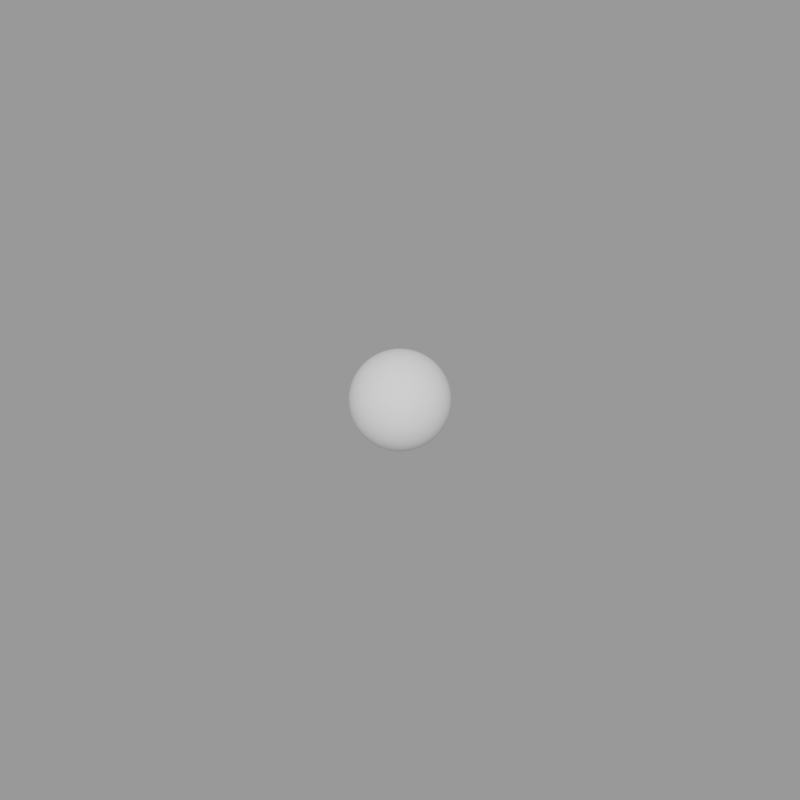 # Source: assets.blend  (saved by Blender 4.2.66; exported with 4.5.12 LTS)
import bpy
from mathutils import Matrix  # noqa: F401  (used for matrix-valued properties, if any)

bpy.ops.wm.read_factory_settings(use_empty=True)
scene = bpy.context.scene
scene.name = 'Scene'

# ---- materials (node trees are filled in below, after node groups)
mat_projected = bpy.data.materials.new('Projected')

# ---- node groups
ng_delete_by_distance = bpy.data.node_groups.new('Delete by distance', 'GeometryNodeTree')
_s = ng_delete_by_distance.interface.new_socket(name='Geometry', in_out='OUTPUT', socket_type='NodeSocketGeometry')
_s = ng_delete_by_distance.interface.new_socket(name='Geometry', in_out='INPUT', socket_type='NodeSocketGeometry')
_s = ng_delete_by_distance.interface.new_socket(name='Max Distance', in_out='INPUT', socket_type='NodeSocketFloat')
_s.subtype = 'DISTANCE'
_s.default_value = 100.0
_s.min_value = -1e+04
_s.max_value = 1e+04
_s = ng_delete_by_distance.interface.new_socket(name='Vector', in_out='INPUT', socket_type='NodeSocketVector')
_s.default_value = (1.0, 1.0, 0.0)
_s.min_value = -1e+04
_s.max_value = 1e+04
_N = ng_delete_by_distance.nodes; _L = ng_delete_by_distance.links
n0 = _N.new('NodeGroupOutput'); n0.name = 'Group Output'; n0.location = (630, 0)
n1 = _N.new('GeometryNodeInputPosition'); n1.name = 'Position'; n1.location = (-471, 131)
n2 = _N.new('ShaderNodeVectorMath'); n2.name = 'Vector Math.001'; n2.location = (-220, 202)
n2.operation = 'MULTIPLY'
n3 = _N.new('GeometryNodeDeleteGeometry'); n3.name = 'Delete Geometry'; n3.location = (440, -202)
n4 = _N.new('FunctionNodeCompare'); n4.name = 'Compare'; n4.location = (207, 27)
n4.inputs[6].default_value = (0.0, 0.0, 0.0, 0.0)
n4.inputs[7].default_value = (0.0, 0.0, 0.0, 0.0)
n5 = _N.new('ShaderNodeVectorMath'); n5.name = 'Vector Math'; n5.location = (5, 128)
n5.operation = 'DISTANCE'
n6 = _N.new('NodeGroupInput'); n6.name = 'Group Input'; n6.location = (-641, 1)
_L.new(n2.outputs[0], n5.inputs[0])
_L.new(n5.outputs[1], n4.inputs[0])
_L.new(n4.outputs[0], n3.inputs[1])
_L.new(n1.outputs[0], n2.inputs[0])
_L.new(n6.outputs[0], n3.inputs[0])
_L.new(n6.outputs[1], n4.inputs[1])
_L.new(n3.outputs[0], n0.inputs[0])
_L.new(n6.outputs[2], n2.inputs[1])
n0.is_active_output = True
ng_voxelize = bpy.data.node_groups.new('Voxelize', 'GeometryNodeTree')
_s = ng_voxelize.interface.new_socket(name='Geometry', in_out='OUTPUT', socket_type='NodeSocketGeometry')
_s = ng_voxelize.interface.new_socket(name='Geometry', in_out='INPUT', socket_type='NodeSocketGeometry')
_s = ng_voxelize.interface.new_socket(name='Max Distance', in_out='INPUT', socket_type='NodeSocketFloat')
_s.subtype = 'DISTANCE'
_s.default_value = 7.0
_s.min_value = -1e+04
_s.max_value = 1e+04
_s = ng_voxelize.interface.new_socket(name='Material', in_out='INPUT', socket_type='NodeSocketMaterial')
_s.description = 'Material'
_s = ng_voxelize.interface.new_socket(name='Max Size', in_out='INPUT', socket_type='NodeSocketFloat')
_s.default_value = 4.0
_s.min_value = -1e+04
_s.max_value = 1e+04
ng_voxelize.is_modifier = True
_N = ng_voxelize.nodes; _L = ng_voxelize.links
n0 = _N.new('NodeGroupInput'); n0.name = 'Group Input'; n0.location = (-2218, 77)
n1 = _N.new('NodeGroupOutput'); n1.name = 'Group Output'; n1.location = (1462, -154)
n2 = _N.new('GeometryNodeMergeByDistance'); n2.name = 'Merge by Distance'; n2.location = (-706, 3)
n2.inputs[2].default_value = 0.02
n3 = _N.new('GeometryNodeGroup'); n3.name = 'Group'; n3.location = (-1878, 219)
n3.width = 175
n3.node_tree = ng_delete_by_distance
n3.inputs[2].default_value = (1.0, 1.0, 0.0)
n4 = _N.new('GeometryNodeGroup'); n4.name = 'Group.001'; n4.location = (-952, 15)
n4.width = 210
n4.node_tree = ng_delete_by_distance
n4.inputs[1].default_value = 10.0
n4.inputs[2].default_value = (0.0, 0.0, 1.0)
n5 = _N.new('ShaderNodeVectorMath'); n5.name = 'Vector Math'; n5.location = (-1704, -243)
n5.operation = 'DISTANCE'
n6 = _N.new('GeometryNodeSelfObject'); n6.name = 'Self Object'; n6.location = (-2311, -287)
n7 = _N.new('GeometryNodeObjectInfo'); n7.name = 'Object Info'; n7.location = (-2127, -219)
n7.transform_space = 'RELATIVE'
n8 = _N.new('GeometryNodeInputPosition'); n8.name = 'Position'; n8.location = (-1924, -433)
n9 = _N.new('ShaderNodeVectorMath'); n9.name = 'Vector Math.001'; n9.location = (-1924, -215)
n9.inputs[1].default_value = (0.0, 0.0, 1.5)
n10 = _N.new('GeometryNodeStoreNamedAttribute'); n10.name = 'Store Named Attribute'; n10.location = (-1172, 91)
n10.inputs[2].default_value = 'precision'
n11 = _N.new('ShaderNodeMath'); n11.name = 'Math.003'; n11.location = (-1392, -96)
n11.operation = 'DIVIDE'
n12 = _N.new('GeometryNodeStoreNamedAttribute'); n12.name = 'Store Named Attribute.002'; n12.location = (-1391, 113)
n12.inputs[2].default_value = 'distance'
n13 = _N.new('NodeReroute'); n13.name = 'Reroute.001'; n13.location = (-1457, -123)
n13.width = 16
n13.socket_idname = 'NodeSocketFloat'
n14 = _N.new('NodeReroute'); n14.name = 'Reroute'; n14.location = (-1986, -12)
n14.width = 16
n14.socket_idname = 'NodeSocketFloatDistance'
n15 = _N.new('GeometryNodeInputNamedAttribute'); n15.name = 'Named Attribute'; n15.location = (-1003, -345)
n15.inputs[0].default_value = 'distance'
n16 = _N.new('GeometryNodeSetMaterial'); n16.name = 'Set Material'; n16.location = (803, -45)
n17 = _N.new('NodeGroupInput'); n17.name = 'Group Input.002'; n17.location = (521, -204)
n18 = _N.new('GeometryNodeMeshToPoints'); n18.name = 'Mesh to Points'; n18.location = (-16, 22)
n19 = _N.new('ShaderNodeMath'); n19.name = 'Math'; n19.location = (-803, -358)
n19.operation = 'MAXIMUM'
n19.inputs[1].default_value = 1.0
n20 = _N.new('ShaderNodeMath'); n20.name = 'Math.001'; n20.location = (-414, -442)
n20.operation = 'MULTIPLY'
n20.inputs[1].default_value = 0.01
n21 = _N.new('ShaderNodeMath'); n21.name = 'Math.002'; n21.location = (-597, -442)
n21.operation = 'MINIMUM'
n22 = _N.new('NodeGroupInput'); n22.name = 'Group Input.003'; n22.location = (-804, -524)
_L.new(n4.outputs[0], n2.inputs[0])
_L.new(n0.outputs[0], n3.inputs[0])
_L.new(n10.outputs[0], n4.inputs[0])
_L.new(n6.outputs[0], n7.inputs[0])
_L.new(n9.outputs[0], n5.inputs[0])
_L.new(n8.outputs[0], n5.inputs[1])
_L.new(n7.outputs[1], n9.inputs[0])
_L.new(n16.outputs[0], n1.inputs[0])
_L.new(n14.outputs[0], n3.inputs[1])
_L.new(n12.outputs[0], n10.inputs[0])
_L.new(n11.outputs[0], n10.inputs[3])
_L.new(n13.outputs[0], n11.inputs[0])
_L.new(n14.outputs[0], n11.inputs[1])
_L.new(n3.outputs[0], n12.inputs[0])
_L.new(n13.outputs[0], n12.inputs[3])
_L.new(n5.outputs[1], n13.inputs[0])
_L.new(n0.outputs[1], n14.inputs[0])
_L.new(n18.outputs[0], n16.inputs[0])
_L.new(n17.outputs[2], n16.inputs[2])
_L.new(n2.outputs[0], n18.inputs[0])
_L.new(n19.outputs[0], n21.inputs[0])
_L.new(n21.outputs[0], n20.inputs[0])
_L.new(n15.outputs[0], n19.inputs[0])
_L.new(n22.outputs[3], n21.inputs[1])
_L.new(n20.outputs[0], n18.inputs[3])
n1.is_active_output = True

# ---- material node trees
mat_projected.use_nodes = True; mat_projected.node_tree.nodes.clear()
_N = mat_projected.node_tree.nodes; _L = mat_projected.node_tree.links
n0 = _N.new('ShaderNodeBsdfPrincipled'); n0.name = 'Principled BSDF'; n0.location = (88, 298)
n0.inputs[13].default_value = 0.0
n1 = _N.new('ShaderNodeOutputMaterial'); n1.name = 'Material Output'; n1.location = (378, 298)
n2 = _N.new('ShaderNodeTexEnvironment'); n2.name = 'Environment Texture'; n2.location = (-340, 298)
n2.width = 365
n3 = _N.new('ShaderNodeTexCoord'); n3.name = 'Texture Coordinate.001'; n3.location = (-1202, 289)
n3.width = 216
n4 = _N.new('ShaderNodeMapping'); n4.name = 'Mapping.002'; n4.location = (-886, 289)
n4.inputs[2].default_value = (0.0, 0.0, 1.571)
n5 = _N.new('ShaderNodeVectorCurve'); n5.name = 'Vector Curves'; n5.location = (-660, 286)
_c = n5.mapping.curves[2]
while len(_c.points) > 2: _c.points.remove(_c.points[-1])
_c.points[0].location = (-1.0, -1.0); _c.points[0].handle_type = 'AUTO'
_c.points[1].location = (0.0, 0.0); _c.points[1].handle_type = 'AUTO'
_p = _c.points.new(0.93, 1.0); _p.handle_type = 'AUTO'
n5.mapping.update()
_L.new(n5.outputs[0], n2.inputs[0])
_L.new(n0.outputs[0], n1.inputs[0])
_L.new(n2.outputs[0], n0.inputs[0])
_L.new(n3.outputs[3], n4.inputs[0])
_L.new(n4.outputs[0], n5.inputs[1])
n1.is_active_output = True

# ---- meshes
me_plane = bpy.data.meshes.new('Plane')
me_plane.from_pydata([(0.0, 0.0, 0.0), (0.0, 0.0, 0.0), (0.0, 0.0, 0.0), (0.0, 0.0, 0.0)], [], [(0, 1, 3, 2)])
_uv = me_plane.uv_layers.new(name='UVMap')
_uv.uv.foreach_set('vector', [0.0, 0.0, 1.0, 0.0, 1.0, 1.0, 0.0, 1.0])
me_plane.materials.append(mat_projected)
me_plane.update()

# ---- objects
ob_vertex = bpy.data.objects.new('Vertex', me_plane)

# ---- transforms, parenting, visibility, modifiers, constraints
ob_vertex.location = (0.0, 0.0, 0.0)
_m = ob_vertex.modifiers.new('GeometryNodes', 'NODES')
_m.node_group = ng_voxelize
_gi = [s.identifier for s in ng_voxelize.interface.items_tree if s.item_type == 'SOCKET' and s.in_out == 'INPUT']
_m[_gi[2]] = None  # Material

# ---- collection membership
scene.collection.objects.link(ob_vertex)

# ---- scene / render settings (as saved in the file)
scene.frame_start = 1; scene.frame_end = 250; scene.frame_set(1)
scene.render.engine = 'CYCLES'
scene.render.resolution_y = 1920
scene.render.resolution_percentage = 200
scene.render.film_transparent = True
scene.cycles.samples = 256
scene.cycles.sampling_pattern = 'TABULATED_SOBOL'
scene.eevee.ray_tracing_options.trace_max_roughness = 0.0
scene.view_settings.view_transform = 'Filmic'
bpy.context.view_layer.update()

# ---- added for rendering (the .blend has no active camera and no usable light): camera, sun + grey world if the file has none
cam_auto = bpy.data.cameras.new('AutoCamera')
cam_auto.lens = 50.0
cam_auto.sensor_width = 36.0
cam_auto.clip_end = 1000.0
ob_auto_camera = bpy.data.objects.new('AutoCamera', cam_auto)
scene.collection.objects.link(ob_auto_camera)
ob_auto_camera.location = (0.185045, -0.222054, 0.148036)
ob_auto_camera.rotation_euler = (1.09748, -7.21219e-08, 0.694738)
scene.camera = ob_auto_camera
light_auto_sun = bpy.data.lights.new('AutoSun', 'SUN')
light_auto_sun.energy = 3.0
light_auto_sun.angle = 0.0523599
ob_auto_sun = bpy.data.objects.new('AutoSun', light_auto_sun)
scene.collection.objects.link(ob_auto_sun)
ob_auto_sun.rotation_euler = (0.872665, 0.174533, 0.523599)
if scene.world is None:
    world_auto = bpy.data.worlds.new('AutoWorld')
    world_auto.color = (0.3, 0.3, 0.3)
    scene.world = world_auto
bpy.context.view_layer.update()
